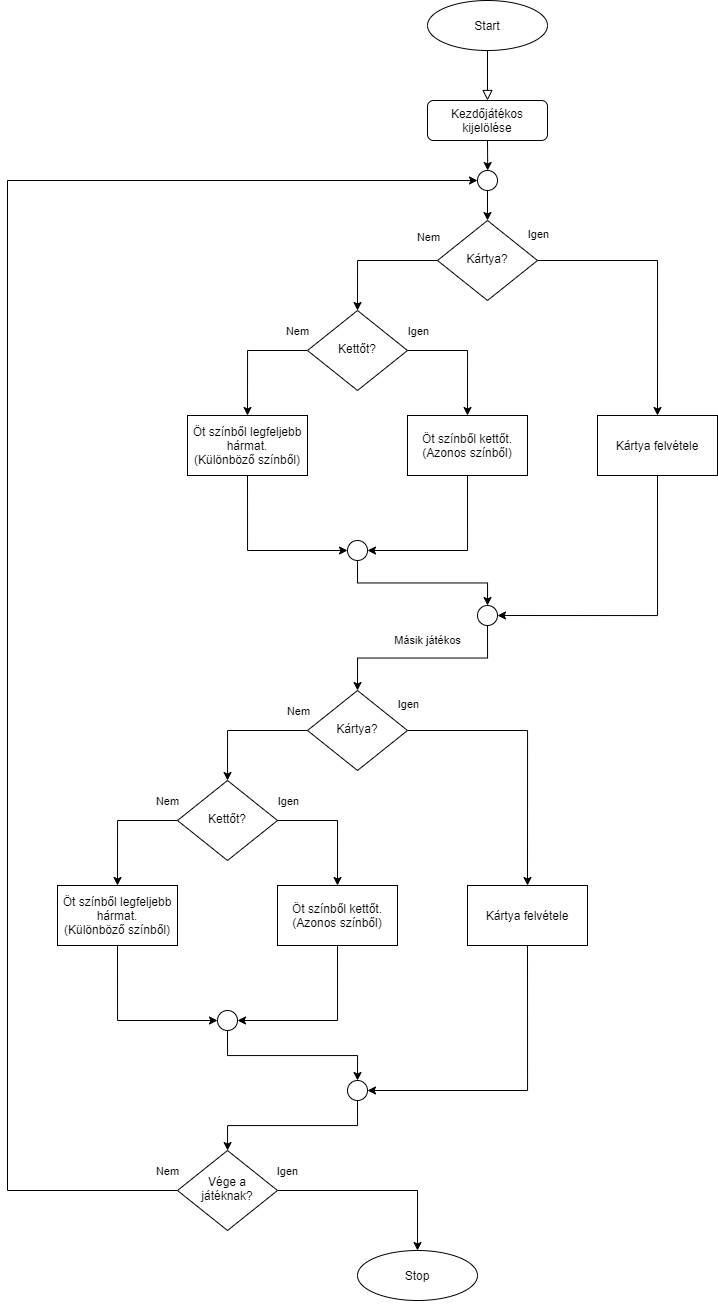

The diagram above was exported from draw.io. Its source (the exported page's mxGraphModel, read from the mxfile embedded in the PNG):
<mxGraphModel dx="1747" dy="1642" grid="1" gridSize="10" guides="1" tooltips="1" connect="1" arrows="1" fold="1" page="1" pageScale="1" pageWidth="827" pageHeight="1169" math="0" shadow="0">
  <root>
    <mxCell id="WIyWlLk6GJQsqaUBKTNV-0" />
    <mxCell id="WIyWlLk6GJQsqaUBKTNV-1" parent="WIyWlLk6GJQsqaUBKTNV-0" />
    <mxCell id="_Fzqo5yTxtErgazZ4CWW-13" style="edgeStyle=none;rounded=0;orthogonalLoop=1;jettySize=auto;html=1;exitX=0.5;exitY=1;exitDx=0;exitDy=0;" parent="WIyWlLk6GJQsqaUBKTNV-1" source="WIyWlLk6GJQsqaUBKTNV-3" edge="1">
      <mxGeometry relative="1" as="geometry">
        <mxPoint x="220.20000000000005" y="150" as="targetPoint" />
      </mxGeometry>
    </mxCell>
    <mxCell id="WIyWlLk6GJQsqaUBKTNV-3" value="Kezdőjátékos kijelölése" style="rounded=1;whiteSpace=wrap;html=1;fontSize=12;glass=0;strokeWidth=1;shadow=0;" parent="WIyWlLk6GJQsqaUBKTNV-1" vertex="1">
      <mxGeometry x="160" y="80" width="120" height="40" as="geometry" />
    </mxCell>
    <mxCell id="_Fzqo5yTxtErgazZ4CWW-16" style="edgeStyle=orthogonalEdgeStyle;rounded=0;orthogonalLoop=1;jettySize=auto;html=1;exitX=0;exitY=0.5;exitDx=0;exitDy=0;entryX=0.5;entryY=0;entryDx=0;entryDy=0;endArrow=classic;endFill=1;" parent="WIyWlLk6GJQsqaUBKTNV-1" source="WIyWlLk6GJQsqaUBKTNV-6" target="WIyWlLk6GJQsqaUBKTNV-10" edge="1">
      <mxGeometry relative="1" as="geometry" />
    </mxCell>
    <mxCell id="_Fzqo5yTxtErgazZ4CWW-17" value="Nem" style="edgeLabel;html=1;align=center;verticalAlign=middle;resizable=0;points=[];" parent="_Fzqo5yTxtErgazZ4CWW-16" vertex="1" connectable="0">
      <mxGeometry x="0.2833" y="-2" relative="1" as="geometry">
        <mxPoint x="72" y="-27" as="offset" />
      </mxGeometry>
    </mxCell>
    <mxCell id="vAQO_mpBiR0gOvaLqwgZ-2" style="edgeStyle=orthogonalEdgeStyle;rounded=0;orthogonalLoop=1;jettySize=auto;html=1;exitX=1;exitY=0.5;exitDx=0;exitDy=0;entryX=0.5;entryY=0;entryDx=0;entryDy=0;" edge="1" parent="WIyWlLk6GJQsqaUBKTNV-1" source="WIyWlLk6GJQsqaUBKTNV-6" target="_Fzqo5yTxtErgazZ4CWW-21">
      <mxGeometry relative="1" as="geometry" />
    </mxCell>
    <mxCell id="WIyWlLk6GJQsqaUBKTNV-6" value="Kártya?" style="rhombus;whiteSpace=wrap;html=1;shadow=0;fontFamily=Helvetica;fontSize=12;align=center;strokeWidth=1;spacing=6;spacingTop=-4;" parent="WIyWlLk6GJQsqaUBKTNV-1" vertex="1">
      <mxGeometry x="170" y="200" width="100" height="80" as="geometry" />
    </mxCell>
    <mxCell id="_Fzqo5yTxtErgazZ4CWW-25" style="edgeStyle=orthogonalEdgeStyle;rounded=0;orthogonalLoop=1;jettySize=auto;html=1;exitX=0;exitY=0.5;exitDx=0;exitDy=0;entryX=0.5;entryY=0;entryDx=0;entryDy=0;endArrow=classic;endFill=1;" parent="WIyWlLk6GJQsqaUBKTNV-1" source="WIyWlLk6GJQsqaUBKTNV-10" target="_Fzqo5yTxtErgazZ4CWW-24" edge="1">
      <mxGeometry relative="1" as="geometry" />
    </mxCell>
    <mxCell id="_Fzqo5yTxtErgazZ4CWW-27" value="Nem" style="edgeLabel;html=1;align=center;verticalAlign=middle;resizable=0;points=[];" parent="_Fzqo5yTxtErgazZ4CWW-25" vertex="1" connectable="0">
      <mxGeometry x="-0.344" y="2" relative="1" as="geometry">
        <mxPoint x="31" y="-22" as="offset" />
      </mxGeometry>
    </mxCell>
    <mxCell id="_Fzqo5yTxtErgazZ4CWW-26" style="edgeStyle=orthogonalEdgeStyle;rounded=0;orthogonalLoop=1;jettySize=auto;html=1;exitX=1;exitY=0.5;exitDx=0;exitDy=0;entryX=0.5;entryY=0;entryDx=0;entryDy=0;endArrow=classic;endFill=1;" parent="WIyWlLk6GJQsqaUBKTNV-1" source="WIyWlLk6GJQsqaUBKTNV-10" target="_Fzqo5yTxtErgazZ4CWW-23" edge="1">
      <mxGeometry relative="1" as="geometry" />
    </mxCell>
    <mxCell id="_Fzqo5yTxtErgazZ4CWW-28" value="Igen" style="edgeLabel;html=1;align=center;verticalAlign=middle;resizable=0;points=[];" parent="_Fzqo5yTxtErgazZ4CWW-26" vertex="1" connectable="0">
      <mxGeometry x="-0.2" y="-1" relative="1" as="geometry">
        <mxPoint x="-40" y="-21" as="offset" />
      </mxGeometry>
    </mxCell>
    <mxCell id="WIyWlLk6GJQsqaUBKTNV-10" value="Kettőt?" style="rhombus;whiteSpace=wrap;html=1;shadow=0;fontFamily=Helvetica;fontSize=12;align=center;strokeWidth=1;spacing=6;spacingTop=-4;" parent="WIyWlLk6GJQsqaUBKTNV-1" vertex="1">
      <mxGeometry x="40" y="290" width="100" height="80" as="geometry" />
    </mxCell>
    <mxCell id="_Fzqo5yTxtErgazZ4CWW-0" value="Start" style="ellipse;whiteSpace=wrap;html=1;" parent="WIyWlLk6GJQsqaUBKTNV-1" vertex="1">
      <mxGeometry x="160" y="-20" width="120" height="50" as="geometry" />
    </mxCell>
    <mxCell id="_Fzqo5yTxtErgazZ4CWW-4" value="" style="rounded=0;html=1;jettySize=auto;orthogonalLoop=1;fontSize=11;endArrow=block;endFill=0;endSize=8;strokeWidth=1;shadow=0;labelBackgroundColor=none;edgeStyle=orthogonalEdgeStyle;exitX=0.5;exitY=1;exitDx=0;exitDy=0;entryX=0.5;entryY=0;entryDx=0;entryDy=0;" parent="WIyWlLk6GJQsqaUBKTNV-1" source="_Fzqo5yTxtErgazZ4CWW-0" target="WIyWlLk6GJQsqaUBKTNV-3" edge="1">
      <mxGeometry relative="1" as="geometry">
        <mxPoint x="230" y="130" as="sourcePoint" />
        <mxPoint x="290" y="30" as="targetPoint" />
      </mxGeometry>
    </mxCell>
    <mxCell id="_Fzqo5yTxtErgazZ4CWW-14" style="edgeStyle=none;rounded=0;orthogonalLoop=1;jettySize=auto;html=1;exitX=0.5;exitY=1;exitDx=0;exitDy=0;entryX=0.5;entryY=0;entryDx=0;entryDy=0;" parent="WIyWlLk6GJQsqaUBKTNV-1" source="_Fzqo5yTxtErgazZ4CWW-5" target="WIyWlLk6GJQsqaUBKTNV-6" edge="1">
      <mxGeometry relative="1" as="geometry" />
    </mxCell>
    <mxCell id="_Fzqo5yTxtErgazZ4CWW-5" value="" style="ellipse;whiteSpace=wrap;html=1;aspect=fixed;" parent="WIyWlLk6GJQsqaUBKTNV-1" vertex="1">
      <mxGeometry x="210" y="150" width="20" height="20" as="geometry" />
    </mxCell>
    <mxCell id="_Fzqo5yTxtErgazZ4CWW-9" style="edgeStyle=none;shape=flexArrow;rounded=0;orthogonalLoop=1;jettySize=auto;html=1;entryX=0.5;entryY=0;entryDx=0;entryDy=0;" parent="WIyWlLk6GJQsqaUBKTNV-1" source="_Fzqo5yTxtErgazZ4CWW-5" target="_Fzqo5yTxtErgazZ4CWW-5" edge="1">
      <mxGeometry relative="1" as="geometry" />
    </mxCell>
    <mxCell id="_Fzqo5yTxtErgazZ4CWW-39" style="edgeStyle=orthogonalEdgeStyle;rounded=0;orthogonalLoop=1;jettySize=auto;html=1;exitX=0.5;exitY=1;exitDx=0;exitDy=0;entryX=1;entryY=0.5;entryDx=0;entryDy=0;endArrow=classic;endFill=1;" parent="WIyWlLk6GJQsqaUBKTNV-1" source="_Fzqo5yTxtErgazZ4CWW-21" target="_Fzqo5yTxtErgazZ4CWW-38" edge="1">
      <mxGeometry relative="1" as="geometry" />
    </mxCell>
    <mxCell id="_Fzqo5yTxtErgazZ4CWW-21" value="&lt;span&gt;Kártya felvétele&lt;/span&gt;" style="rounded=0;whiteSpace=wrap;html=1;" parent="WIyWlLk6GJQsqaUBKTNV-1" vertex="1">
      <mxGeometry x="330" y="395" width="120" height="60" as="geometry" />
    </mxCell>
    <mxCell id="_Fzqo5yTxtErgazZ4CWW-32" style="edgeStyle=orthogonalEdgeStyle;rounded=0;orthogonalLoop=1;jettySize=auto;html=1;exitX=0.5;exitY=1;exitDx=0;exitDy=0;entryX=1;entryY=0.5;entryDx=0;entryDy=0;endArrow=classic;endFill=1;" parent="WIyWlLk6GJQsqaUBKTNV-1" source="_Fzqo5yTxtErgazZ4CWW-23" target="_Fzqo5yTxtErgazZ4CWW-30" edge="1">
      <mxGeometry relative="1" as="geometry" />
    </mxCell>
    <mxCell id="_Fzqo5yTxtErgazZ4CWW-23" value="&lt;span style=&quot;font-family: &amp;#34;helvetica&amp;#34;&quot;&gt;Öt színből kettőt.&lt;/span&gt;&lt;br style=&quot;font-family: &amp;#34;helvetica&amp;#34;&quot;&gt;&lt;span style=&quot;font-family: &amp;#34;helvetica&amp;#34;&quot;&gt;(Azonos színből)&lt;/span&gt;" style="rounded=0;whiteSpace=wrap;html=1;" parent="WIyWlLk6GJQsqaUBKTNV-1" vertex="1">
      <mxGeometry x="140" y="395" width="120" height="60" as="geometry" />
    </mxCell>
    <mxCell id="_Fzqo5yTxtErgazZ4CWW-31" style="edgeStyle=orthogonalEdgeStyle;rounded=0;orthogonalLoop=1;jettySize=auto;html=1;exitX=0.5;exitY=1;exitDx=0;exitDy=0;entryX=0;entryY=0.5;entryDx=0;entryDy=0;endArrow=classic;endFill=1;" parent="WIyWlLk6GJQsqaUBKTNV-1" source="_Fzqo5yTxtErgazZ4CWW-24" target="_Fzqo5yTxtErgazZ4CWW-30" edge="1">
      <mxGeometry relative="1" as="geometry" />
    </mxCell>
    <mxCell id="_Fzqo5yTxtErgazZ4CWW-24" value="Öt színből legfeljebb hármat.&lt;br&gt;(Különböző színből)" style="rounded=0;whiteSpace=wrap;html=1;" parent="WIyWlLk6GJQsqaUBKTNV-1" vertex="1">
      <mxGeometry x="-80" y="395" width="120" height="60" as="geometry" />
    </mxCell>
    <mxCell id="_Fzqo5yTxtErgazZ4CWW-36" style="edgeStyle=orthogonalEdgeStyle;rounded=0;orthogonalLoop=1;jettySize=auto;html=1;exitX=0.5;exitY=1;exitDx=0;exitDy=0;entryX=0.5;entryY=0;entryDx=0;entryDy=0;endArrow=classic;endFill=1;" parent="WIyWlLk6GJQsqaUBKTNV-1" source="_Fzqo5yTxtErgazZ4CWW-30" target="_Fzqo5yTxtErgazZ4CWW-38" edge="1">
      <mxGeometry relative="1" as="geometry">
        <mxPoint x="90" y="585" as="targetPoint" />
      </mxGeometry>
    </mxCell>
    <mxCell id="_Fzqo5yTxtErgazZ4CWW-30" value="" style="ellipse;whiteSpace=wrap;html=1;aspect=fixed;" parent="WIyWlLk6GJQsqaUBKTNV-1" vertex="1">
      <mxGeometry x="80" y="520" width="20" height="20" as="geometry" />
    </mxCell>
    <mxCell id="_Fzqo5yTxtErgazZ4CWW-35" style="edgeStyle=elbowEdgeStyle;rounded=0;orthogonalLoop=1;jettySize=auto;html=1;entryX=0;entryY=0.5;entryDx=0;entryDy=0;endArrow=classic;endFill=1;exitX=0;exitY=0.5;exitDx=0;exitDy=0;" parent="WIyWlLk6GJQsqaUBKTNV-1" source="_Fzqo5yTxtErgazZ4CWW-91" target="_Fzqo5yTxtErgazZ4CWW-5" edge="1">
      <mxGeometry relative="1" as="geometry">
        <mxPoint x="-90" y="620" as="sourcePoint" />
        <Array as="points">
          <mxPoint x="-260" y="430" />
          <mxPoint x="-110" y="300" />
          <mxPoint x="-80" y="250" />
        </Array>
      </mxGeometry>
    </mxCell>
    <mxCell id="_Fzqo5yTxtErgazZ4CWW-94" value="Nem" style="edgeLabel;html=1;align=center;verticalAlign=middle;resizable=0;points=[];" parent="_Fzqo5yTxtErgazZ4CWW-35" vertex="1" connectable="0">
      <mxGeometry x="-0.9584" relative="1" as="geometry">
        <mxPoint x="24" y="-20" as="offset" />
      </mxGeometry>
    </mxCell>
    <mxCell id="_Fzqo5yTxtErgazZ4CWW-90" value="Másik játékos" style="edgeStyle=orthogonalEdgeStyle;rounded=0;orthogonalLoop=1;jettySize=auto;html=1;exitX=0.5;exitY=1;exitDx=0;exitDy=0;entryX=0.5;entryY=0;entryDx=0;entryDy=0;endArrow=classic;endFill=1;" parent="WIyWlLk6GJQsqaUBKTNV-1" source="_Fzqo5yTxtErgazZ4CWW-38" target="_Fzqo5yTxtErgazZ4CWW-75" edge="1">
      <mxGeometry x="-0.0504" y="-18" relative="1" as="geometry">
        <mxPoint as="offset" />
      </mxGeometry>
    </mxCell>
    <mxCell id="_Fzqo5yTxtErgazZ4CWW-38" value="" style="ellipse;whiteSpace=wrap;html=1;aspect=fixed;" parent="WIyWlLk6GJQsqaUBKTNV-1" vertex="1">
      <mxGeometry x="210" y="585" width="20" height="20" as="geometry" />
    </mxCell>
    <mxCell id="_Fzqo5yTxtErgazZ4CWW-73" style="edgeStyle=orthogonalEdgeStyle;rounded=0;orthogonalLoop=1;jettySize=auto;html=1;exitX=0;exitY=0.5;exitDx=0;exitDy=0;entryX=0.5;entryY=0;entryDx=0;entryDy=0;endArrow=classic;endFill=1;" parent="WIyWlLk6GJQsqaUBKTNV-1" source="_Fzqo5yTxtErgazZ4CWW-75" target="_Fzqo5yTxtErgazZ4CWW-80" edge="1">
      <mxGeometry relative="1" as="geometry" />
    </mxCell>
    <mxCell id="_Fzqo5yTxtErgazZ4CWW-74" value="Nem" style="edgeLabel;html=1;align=center;verticalAlign=middle;resizable=0;points=[];" parent="_Fzqo5yTxtErgazZ4CWW-73" vertex="1" connectable="0">
      <mxGeometry x="0.2833" y="-2" relative="1" as="geometry">
        <mxPoint x="72" y="-23" as="offset" />
      </mxGeometry>
    </mxCell>
    <mxCell id="vAQO_mpBiR0gOvaLqwgZ-4" style="edgeStyle=orthogonalEdgeStyle;rounded=0;orthogonalLoop=1;jettySize=auto;html=1;exitX=1;exitY=0.5;exitDx=0;exitDy=0;entryX=0.5;entryY=0;entryDx=0;entryDy=0;" edge="1" parent="WIyWlLk6GJQsqaUBKTNV-1" source="_Fzqo5yTxtErgazZ4CWW-75" target="_Fzqo5yTxtErgazZ4CWW-82">
      <mxGeometry relative="1" as="geometry" />
    </mxCell>
    <mxCell id="_Fzqo5yTxtErgazZ4CWW-75" value="Kártya?" style="rhombus;whiteSpace=wrap;html=1;shadow=0;fontFamily=Helvetica;fontSize=12;align=center;strokeWidth=1;spacing=6;spacingTop=-4;" parent="WIyWlLk6GJQsqaUBKTNV-1" vertex="1">
      <mxGeometry x="40" y="670" width="100" height="80" as="geometry" />
    </mxCell>
    <mxCell id="_Fzqo5yTxtErgazZ4CWW-76" style="edgeStyle=orthogonalEdgeStyle;rounded=0;orthogonalLoop=1;jettySize=auto;html=1;exitX=0;exitY=0.5;exitDx=0;exitDy=0;entryX=0.5;entryY=0;entryDx=0;entryDy=0;endArrow=classic;endFill=1;" parent="WIyWlLk6GJQsqaUBKTNV-1" source="_Fzqo5yTxtErgazZ4CWW-80" target="_Fzqo5yTxtErgazZ4CWW-86" edge="1">
      <mxGeometry relative="1" as="geometry" />
    </mxCell>
    <mxCell id="_Fzqo5yTxtErgazZ4CWW-77" value="Nem" style="edgeLabel;html=1;align=center;verticalAlign=middle;resizable=0;points=[];" parent="_Fzqo5yTxtErgazZ4CWW-76" vertex="1" connectable="0">
      <mxGeometry x="-0.344" y="2" relative="1" as="geometry">
        <mxPoint x="31" y="-22" as="offset" />
      </mxGeometry>
    </mxCell>
    <mxCell id="_Fzqo5yTxtErgazZ4CWW-78" style="edgeStyle=orthogonalEdgeStyle;rounded=0;orthogonalLoop=1;jettySize=auto;html=1;exitX=1;exitY=0.5;exitDx=0;exitDy=0;entryX=0.5;entryY=0;entryDx=0;entryDy=0;endArrow=classic;endFill=1;" parent="WIyWlLk6GJQsqaUBKTNV-1" source="_Fzqo5yTxtErgazZ4CWW-80" target="_Fzqo5yTxtErgazZ4CWW-84" edge="1">
      <mxGeometry relative="1" as="geometry" />
    </mxCell>
    <mxCell id="_Fzqo5yTxtErgazZ4CWW-79" value="Igen" style="edgeLabel;html=1;align=center;verticalAlign=middle;resizable=0;points=[];" parent="_Fzqo5yTxtErgazZ4CWW-78" vertex="1" connectable="0">
      <mxGeometry x="-0.2" y="-1" relative="1" as="geometry">
        <mxPoint x="-40" y="-21" as="offset" />
      </mxGeometry>
    </mxCell>
    <mxCell id="_Fzqo5yTxtErgazZ4CWW-80" value="Kettőt?" style="rhombus;whiteSpace=wrap;html=1;shadow=0;fontFamily=Helvetica;fontSize=12;align=center;strokeWidth=1;spacing=6;spacingTop=-4;" parent="WIyWlLk6GJQsqaUBKTNV-1" vertex="1">
      <mxGeometry x="-90" y="760" width="100" height="80" as="geometry" />
    </mxCell>
    <mxCell id="_Fzqo5yTxtErgazZ4CWW-81" style="edgeStyle=orthogonalEdgeStyle;rounded=0;orthogonalLoop=1;jettySize=auto;html=1;exitX=0.5;exitY=1;exitDx=0;exitDy=0;entryX=1;entryY=0.5;entryDx=0;entryDy=0;endArrow=classic;endFill=1;" parent="WIyWlLk6GJQsqaUBKTNV-1" source="_Fzqo5yTxtErgazZ4CWW-82" target="_Fzqo5yTxtErgazZ4CWW-89" edge="1">
      <mxGeometry relative="1" as="geometry" />
    </mxCell>
    <mxCell id="_Fzqo5yTxtErgazZ4CWW-82" value="&lt;span&gt;Kártya felvétele&lt;/span&gt;" style="rounded=0;whiteSpace=wrap;html=1;" parent="WIyWlLk6GJQsqaUBKTNV-1" vertex="1">
      <mxGeometry x="200" y="865" width="120" height="60" as="geometry" />
    </mxCell>
    <mxCell id="_Fzqo5yTxtErgazZ4CWW-83" style="edgeStyle=orthogonalEdgeStyle;rounded=0;orthogonalLoop=1;jettySize=auto;html=1;exitX=0.5;exitY=1;exitDx=0;exitDy=0;entryX=1;entryY=0.5;entryDx=0;entryDy=0;endArrow=classic;endFill=1;" parent="WIyWlLk6GJQsqaUBKTNV-1" source="_Fzqo5yTxtErgazZ4CWW-84" target="_Fzqo5yTxtErgazZ4CWW-88" edge="1">
      <mxGeometry relative="1" as="geometry" />
    </mxCell>
    <mxCell id="_Fzqo5yTxtErgazZ4CWW-84" value="&lt;span style=&quot;font-family: &amp;#34;helvetica&amp;#34;&quot;&gt;Öt színből kettőt.&lt;/span&gt;&lt;br style=&quot;font-family: &amp;#34;helvetica&amp;#34;&quot;&gt;&lt;span style=&quot;font-family: &amp;#34;helvetica&amp;#34;&quot;&gt;(Azonos színből)&lt;/span&gt;" style="rounded=0;whiteSpace=wrap;html=1;" parent="WIyWlLk6GJQsqaUBKTNV-1" vertex="1">
      <mxGeometry x="10" y="865" width="120" height="60" as="geometry" />
    </mxCell>
    <mxCell id="_Fzqo5yTxtErgazZ4CWW-85" style="edgeStyle=orthogonalEdgeStyle;rounded=0;orthogonalLoop=1;jettySize=auto;html=1;exitX=0.5;exitY=1;exitDx=0;exitDy=0;entryX=0;entryY=0.5;entryDx=0;entryDy=0;endArrow=classic;endFill=1;" parent="WIyWlLk6GJQsqaUBKTNV-1" source="_Fzqo5yTxtErgazZ4CWW-86" target="_Fzqo5yTxtErgazZ4CWW-88" edge="1">
      <mxGeometry relative="1" as="geometry" />
    </mxCell>
    <mxCell id="_Fzqo5yTxtErgazZ4CWW-86" value="Öt színből legfeljebb hármat.&lt;br&gt;(Különböző színből)" style="rounded=0;whiteSpace=wrap;html=1;" parent="WIyWlLk6GJQsqaUBKTNV-1" vertex="1">
      <mxGeometry x="-210" y="865" width="120" height="60" as="geometry" />
    </mxCell>
    <mxCell id="_Fzqo5yTxtErgazZ4CWW-87" style="edgeStyle=orthogonalEdgeStyle;rounded=0;orthogonalLoop=1;jettySize=auto;html=1;exitX=0.5;exitY=1;exitDx=0;exitDy=0;entryX=0.5;entryY=0;entryDx=0;entryDy=0;endArrow=classic;endFill=1;" parent="WIyWlLk6GJQsqaUBKTNV-1" source="_Fzqo5yTxtErgazZ4CWW-88" target="_Fzqo5yTxtErgazZ4CWW-89" edge="1">
      <mxGeometry relative="1" as="geometry">
        <mxPoint x="-40" y="1055" as="targetPoint" />
      </mxGeometry>
    </mxCell>
    <mxCell id="_Fzqo5yTxtErgazZ4CWW-88" value="" style="ellipse;whiteSpace=wrap;html=1;aspect=fixed;" parent="WIyWlLk6GJQsqaUBKTNV-1" vertex="1">
      <mxGeometry x="-50" y="990" width="20" height="20" as="geometry" />
    </mxCell>
    <mxCell id="_Fzqo5yTxtErgazZ4CWW-93" style="edgeStyle=orthogonalEdgeStyle;rounded=0;orthogonalLoop=1;jettySize=auto;html=1;exitX=0.5;exitY=1;exitDx=0;exitDy=0;endArrow=classic;endFill=1;" parent="WIyWlLk6GJQsqaUBKTNV-1" source="_Fzqo5yTxtErgazZ4CWW-89" target="_Fzqo5yTxtErgazZ4CWW-91" edge="1">
      <mxGeometry relative="1" as="geometry" />
    </mxCell>
    <mxCell id="_Fzqo5yTxtErgazZ4CWW-89" value="" style="ellipse;whiteSpace=wrap;html=1;aspect=fixed;" parent="WIyWlLk6GJQsqaUBKTNV-1" vertex="1">
      <mxGeometry x="80" y="1060" width="20" height="20" as="geometry" />
    </mxCell>
    <mxCell id="_Fzqo5yTxtErgazZ4CWW-96" style="edgeStyle=orthogonalEdgeStyle;rounded=0;orthogonalLoop=1;jettySize=auto;html=1;exitX=1;exitY=0.5;exitDx=0;exitDy=0;entryX=0.5;entryY=0;entryDx=0;entryDy=0;endArrow=classic;endFill=1;" parent="WIyWlLk6GJQsqaUBKTNV-1" source="_Fzqo5yTxtErgazZ4CWW-91" target="_Fzqo5yTxtErgazZ4CWW-95" edge="1">
      <mxGeometry relative="1" as="geometry" />
    </mxCell>
    <mxCell id="_Fzqo5yTxtErgazZ4CWW-97" value="Igen" style="edgeLabel;html=1;align=center;verticalAlign=middle;resizable=0;points=[];" parent="_Fzqo5yTxtErgazZ4CWW-96" vertex="1" connectable="0">
      <mxGeometry x="-0.7033" y="1" relative="1" as="geometry">
        <mxPoint x="-20" y="-19" as="offset" />
      </mxGeometry>
    </mxCell>
    <mxCell id="_Fzqo5yTxtErgazZ4CWW-91" value="Vége a játéknak?" style="rhombus;whiteSpace=wrap;html=1;shadow=0;fontFamily=Helvetica;fontSize=12;align=center;strokeWidth=1;spacing=6;spacingTop=-4;" parent="WIyWlLk6GJQsqaUBKTNV-1" vertex="1">
      <mxGeometry x="-90" y="1130" width="100" height="80" as="geometry" />
    </mxCell>
    <mxCell id="_Fzqo5yTxtErgazZ4CWW-95" value="Stop" style="ellipse;whiteSpace=wrap;html=1;" parent="WIyWlLk6GJQsqaUBKTNV-1" vertex="1">
      <mxGeometry x="90" y="1230" width="120" height="50" as="geometry" />
    </mxCell>
    <mxCell id="_Fzqo5yTxtErgazZ4CWW-99" style="edgeStyle=orthogonalEdgeStyle;rounded=0;orthogonalLoop=1;jettySize=auto;html=1;exitX=0.5;exitY=1;exitDx=0;exitDy=0;endArrow=classic;endFill=1;" parent="WIyWlLk6GJQsqaUBKTNV-1" source="_Fzqo5yTxtErgazZ4CWW-95" target="_Fzqo5yTxtErgazZ4CWW-95" edge="1">
      <mxGeometry relative="1" as="geometry" />
    </mxCell>
    <mxCell id="vAQO_mpBiR0gOvaLqwgZ-1" value="Igen" style="edgeLabel;html=1;align=center;verticalAlign=middle;resizable=0;points=[];" vertex="1" connectable="0" parent="WIyWlLk6GJQsqaUBKTNV-1">
      <mxGeometry x="120.00460346312771" y="249.99587987136434" as="geometry">
        <mxPoint x="150" y="-37" as="offset" />
      </mxGeometry>
    </mxCell>
    <mxCell id="vAQO_mpBiR0gOvaLqwgZ-3" value="Igen" style="edgeLabel;html=1;align=center;verticalAlign=middle;resizable=0;points=[];" vertex="1" connectable="0" parent="WIyWlLk6GJQsqaUBKTNV-1">
      <mxGeometry x="-9.995396536872306" y="719.9958798713643" as="geometry">
        <mxPoint x="150" y="-37" as="offset" />
      </mxGeometry>
    </mxCell>
  </root>
</mxGraphModel>